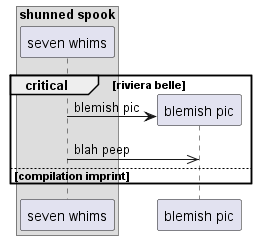

The diagram above was rendered by PlantUML. Its source (embedded in the PNG):
@startuml
box "shunned spook"
participant "seven whims" as 0
end box
critical riviera belle
create participant "blemish pic" as 1
0 -> 1 : blemish pic
0 ->> 1: blah peep
else compilation imprint
end
@enduml